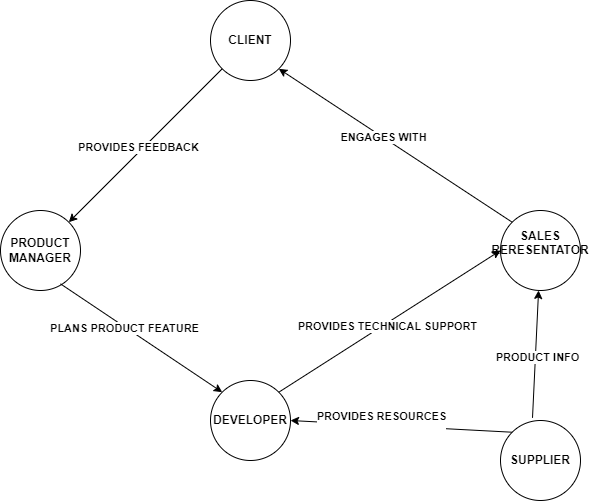

The diagram above was exported from draw.io. Its source (the exported page's mxGraphModel, read from the mxfile embedded in the PNG):
<mxGraphModel dx="885" dy="548" grid="1" gridSize="10" guides="1" tooltips="1" connect="1" arrows="1" fold="1" page="1" pageScale="1" pageWidth="850" pageHeight="1100" math="0" shadow="0">
  <root>
    <mxCell id="0" />
    <mxCell id="1" parent="0" />
    <mxCell id="gmyzMKE6QVPcNYk96lVW-1" value="&lt;b&gt;CLIENT&lt;/b&gt;" style="ellipse;whiteSpace=wrap;html=1;aspect=fixed;" vertex="1" parent="1">
      <mxGeometry x="220" y="80" width="80" height="80" as="geometry" />
    </mxCell>
    <mxCell id="gmyzMKE6QVPcNYk96lVW-2" value="&lt;b&gt;PRODUCT MANAGER&lt;/b&gt;" style="ellipse;whiteSpace=wrap;html=1;aspect=fixed;" vertex="1" parent="1">
      <mxGeometry x="10" y="290" width="80" height="80" as="geometry" />
    </mxCell>
    <mxCell id="gmyzMKE6QVPcNYk96lVW-3" value="&lt;b&gt;DEVELOPER&lt;/b&gt;" style="ellipse;whiteSpace=wrap;html=1;aspect=fixed;" vertex="1" parent="1">
      <mxGeometry x="220" y="460" width="80" height="80" as="geometry" />
    </mxCell>
    <mxCell id="gmyzMKE6QVPcNYk96lVW-4" value="&lt;b&gt;SALES RERESENTATOR&lt;/b&gt;&lt;div&gt;&lt;br&gt;&lt;/div&gt;" style="ellipse;whiteSpace=wrap;html=1;aspect=fixed;" vertex="1" parent="1">
      <mxGeometry x="510" y="290" width="80" height="80" as="geometry" />
    </mxCell>
    <mxCell id="gmyzMKE6QVPcNYk96lVW-5" value="&lt;b&gt;SUPPLIER&lt;/b&gt;" style="ellipse;whiteSpace=wrap;html=1;aspect=fixed;" vertex="1" parent="1">
      <mxGeometry x="510" y="500" width="80" height="80" as="geometry" />
    </mxCell>
    <mxCell id="gmyzMKE6QVPcNYk96lVW-6" value="" style="endArrow=classic;html=1;rounded=0;entryX=1;entryY=0;entryDx=0;entryDy=0;exitX=0;exitY=1;exitDx=0;exitDy=0;" edge="1" parent="1" source="gmyzMKE6QVPcNYk96lVW-1" target="gmyzMKE6QVPcNYk96lVW-2">
      <mxGeometry width="50" height="50" relative="1" as="geometry">
        <mxPoint x="360" y="370" as="sourcePoint" />
        <mxPoint x="410" y="320" as="targetPoint" />
      </mxGeometry>
    </mxCell>
    <mxCell id="gmyzMKE6QVPcNYk96lVW-7" value="&lt;b&gt;PROVIDES FEEDBACK&lt;/b&gt;" style="edgeLabel;html=1;align=center;verticalAlign=middle;resizable=0;points=[];" vertex="1" connectable="0" parent="gmyzMKE6QVPcNYk96lVW-6">
      <mxGeometry x="0.0587" y="-4" relative="1" as="geometry">
        <mxPoint as="offset" />
      </mxGeometry>
    </mxCell>
    <mxCell id="gmyzMKE6QVPcNYk96lVW-9" value="" style="endArrow=classic;html=1;rounded=0;exitX=0.75;exitY=0.917;exitDx=0;exitDy=0;exitPerimeter=0;entryX=0;entryY=0;entryDx=0;entryDy=0;" edge="1" parent="1" source="gmyzMKE6QVPcNYk96lVW-2" target="gmyzMKE6QVPcNYk96lVW-3">
      <mxGeometry width="50" height="50" relative="1" as="geometry">
        <mxPoint x="360" y="370" as="sourcePoint" />
        <mxPoint x="410" y="320" as="targetPoint" />
      </mxGeometry>
    </mxCell>
    <mxCell id="gmyzMKE6QVPcNYk96lVW-17" value="&lt;b&gt;PLANS PRODUCT FEATURE&lt;/b&gt;" style="edgeLabel;html=1;align=center;verticalAlign=middle;resizable=0;points=[];" vertex="1" connectable="0" parent="gmyzMKE6QVPcNYk96lVW-9">
      <mxGeometry x="-0.2089" y="-1" relative="1" as="geometry">
        <mxPoint as="offset" />
      </mxGeometry>
    </mxCell>
    <mxCell id="gmyzMKE6QVPcNYk96lVW-10" value="" style="endArrow=classic;html=1;rounded=0;entryX=1;entryY=1;entryDx=0;entryDy=0;exitX=0;exitY=0;exitDx=0;exitDy=0;" edge="1" parent="1" source="gmyzMKE6QVPcNYk96lVW-4" target="gmyzMKE6QVPcNYk96lVW-1">
      <mxGeometry width="50" height="50" relative="1" as="geometry">
        <mxPoint x="360" y="370" as="sourcePoint" />
        <mxPoint x="410" y="320" as="targetPoint" />
      </mxGeometry>
    </mxCell>
    <mxCell id="gmyzMKE6QVPcNYk96lVW-18" value="&lt;b&gt;ENGAGES WITH&lt;/b&gt;" style="edgeLabel;html=1;align=center;verticalAlign=middle;resizable=0;points=[];" vertex="1" connectable="0" parent="gmyzMKE6QVPcNYk96lVW-10">
      <mxGeometry x="0.1066" relative="1" as="geometry">
        <mxPoint as="offset" />
      </mxGeometry>
    </mxCell>
    <mxCell id="gmyzMKE6QVPcNYk96lVW-11" value="" style="endArrow=classic;html=1;rounded=0;exitX=1;exitY=0;exitDx=0;exitDy=0;entryX=0;entryY=0.5;entryDx=0;entryDy=0;" edge="1" parent="1" source="gmyzMKE6QVPcNYk96lVW-3" target="gmyzMKE6QVPcNYk96lVW-4">
      <mxGeometry width="50" height="50" relative="1" as="geometry">
        <mxPoint x="360" y="370" as="sourcePoint" />
        <mxPoint x="410" y="320" as="targetPoint" />
      </mxGeometry>
    </mxCell>
    <mxCell id="gmyzMKE6QVPcNYk96lVW-12" value="&lt;b&gt;PROVIDES TECHNICAL SUPPORT&lt;/b&gt;" style="edgeLabel;html=1;align=center;verticalAlign=middle;resizable=0;points=[];" vertex="1" connectable="0" parent="gmyzMKE6QVPcNYk96lVW-11">
      <mxGeometry x="-0.0355" y="-3" relative="1" as="geometry">
        <mxPoint as="offset" />
      </mxGeometry>
    </mxCell>
    <mxCell id="gmyzMKE6QVPcNYk96lVW-13" value="" style="endArrow=classic;html=1;rounded=0;exitX=0;exitY=0;exitDx=0;exitDy=0;entryX=1;entryY=0.5;entryDx=0;entryDy=0;" edge="1" parent="1" source="gmyzMKE6QVPcNYk96lVW-5" target="gmyzMKE6QVPcNYk96lVW-3">
      <mxGeometry width="50" height="50" relative="1" as="geometry">
        <mxPoint x="360" y="370" as="sourcePoint" />
        <mxPoint x="410" y="320" as="targetPoint" />
      </mxGeometry>
    </mxCell>
    <mxCell id="gmyzMKE6QVPcNYk96lVW-14" value="&lt;b&gt;PROVIDES RESOURCES&lt;/b&gt;&lt;div&gt;&lt;br&gt;&lt;/div&gt;" style="edgeLabel;html=1;align=center;verticalAlign=middle;resizable=0;points=[];" vertex="1" connectable="0" parent="gmyzMKE6QVPcNYk96lVW-13">
      <mxGeometry x="0.1921" y="-2" relative="1" as="geometry">
        <mxPoint as="offset" />
      </mxGeometry>
    </mxCell>
    <mxCell id="gmyzMKE6QVPcNYk96lVW-15" value="" style="endArrow=classic;html=1;rounded=0;exitX=0.4;exitY=-0.033;exitDx=0;exitDy=0;exitPerimeter=0;" edge="1" parent="1" source="gmyzMKE6QVPcNYk96lVW-5" target="gmyzMKE6QVPcNYk96lVW-4">
      <mxGeometry width="50" height="50" relative="1" as="geometry">
        <mxPoint x="360" y="370" as="sourcePoint" />
        <mxPoint x="410" y="320" as="targetPoint" />
      </mxGeometry>
    </mxCell>
    <mxCell id="gmyzMKE6QVPcNYk96lVW-16" value="&lt;b&gt;PRODUCT INFO&lt;/b&gt;" style="edgeLabel;html=1;align=center;verticalAlign=middle;resizable=0;points=[];" vertex="1" connectable="0" parent="gmyzMKE6QVPcNYk96lVW-15">
      <mxGeometry x="-0.0459" y="-2" relative="1" as="geometry">
        <mxPoint as="offset" />
      </mxGeometry>
    </mxCell>
  </root>
</mxGraphModel>